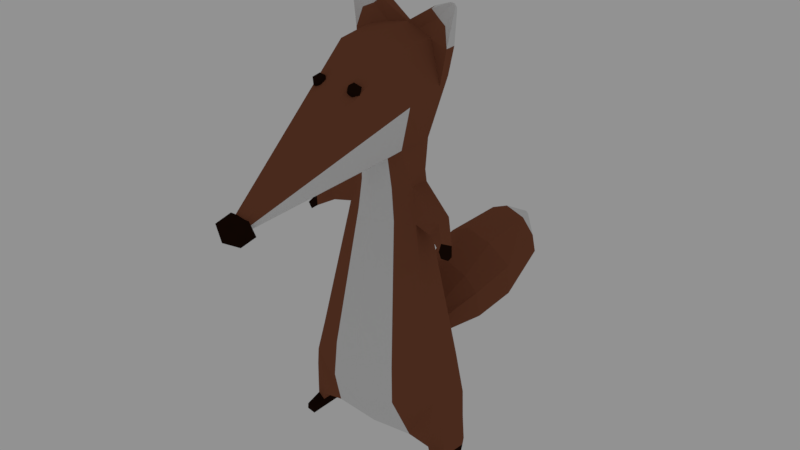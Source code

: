 # Source: fox.blend  (saved by Blender 2.79.0; exported with 4.5.12 LTS)
import bpy
from mathutils import Matrix  # noqa: F401  (used for matrix-valued properties, if any)

bpy.ops.wm.read_factory_settings(use_empty=True)
scene = bpy.context.scene
scene.name = 'Scene'

# ---- collections
col_collection_1 = bpy.data.collections.new('Collection 1'); scene.collection.children.link(col_collection_1)

# ---- materials (node trees are filled in below, after node groups)
mat_fourrure = bpy.data.materials.new('fourrure')
mat_fourrure.alpha_threshold = 0.0
mat_fourrure.diffuse_color = (0.233, 0.08135, 0.04265, 1.0)
mat_fourrure.roughness = 0.5
mat_fourrure_blanche = bpy.data.materials.new('fourrure-blanche')
mat_fourrure_blanche.alpha_threshold = 0.0
mat_fourrure_blanche.roughness = 0.5
mat_fourrure_sombre = bpy.data.materials.new('fourrure-sombre')
mat_fourrure_sombre.alpha_threshold = 0.0
mat_fourrure_sombre.diffuse_color = (0.0164, 0.006385, 0.003649, 1.0)
mat_fourrure_sombre.roughness = 0.5

# ---- material node trees
mat_fourrure.use_nodes = True; mat_fourrure.node_tree.nodes.clear()
_N = mat_fourrure.node_tree.nodes; _L = mat_fourrure.node_tree.links
n0 = _N.new('ShaderNodeOutputMaterial'); n0.name = 'Material Output'; n0.location = (300, 300)
n1 = _N.new('ShaderNodeBsdfDiffuse'); n1.name = 'Diffuse BSDF'; n1.location = (10, 300)
n1.inputs[0].default_value = (0.233, 0.08135, 0.04265, 1.0)
_L.new(n1.outputs[0], n0.inputs[0])
n0.is_active_output = True
mat_fourrure_blanche.use_nodes = True; mat_fourrure_blanche.node_tree.nodes.clear()
_N = mat_fourrure_blanche.node_tree.nodes; _L = mat_fourrure_blanche.node_tree.links
n0 = _N.new('ShaderNodeOutputMaterial'); n0.name = 'Material Output'; n0.location = (300, 300)
n1 = _N.new('ShaderNodeBsdfDiffuse'); n1.name = 'Diffuse BSDF'; n1.location = (10, 300)
_L.new(n1.outputs[0], n0.inputs[0])
n0.is_active_output = True
mat_fourrure_sombre.use_nodes = True; mat_fourrure_sombre.node_tree.nodes.clear()
_N = mat_fourrure_sombre.node_tree.nodes; _L = mat_fourrure_sombre.node_tree.links
n0 = _N.new('ShaderNodeOutputMaterial'); n0.name = 'Material Output'; n0.location = (300, 300)
n1 = _N.new('ShaderNodeBsdfDiffuse'); n1.name = 'Diffuse BSDF'; n1.location = (10, 300)
n1.inputs[0].default_value = (0.0164, 0.006385, 0.003649, 1.0)
_L.new(n1.outputs[0], n0.inputs[0])
n0.is_active_output = True

# ---- world
world_world = bpy.data.worlds.new('World'); scene.world = world_world
world_world.color = (0.2883, 0.2883, 0.2883)
world_world.use_sun_shadow = False
world_world.sun_shadow_jitter_overblur = 0.0
world_world.cycles.sampling_method = 'MANUAL'

# ---- meshes
me_fox = bpy.data.meshes.new('fox')
me_fox.from_pydata([(-0.0534, 0.03775, 0.1685), (-0.0484, 0.04139, 0.5809), (-0.0984, -0.04781, 0.1555), (-0.04644, -0.05432, 0.5937), (-0.1076, -0.003573, 0.1628), (-0.05061, 0.003949, 0.5985), (-0.007325, -0.2849, 0.428), (-0.03942, -0.03953, 0.4591), (-0.03182, 0.02422, 0.455), (-0.04496, -0.003573, 0.4579), (-0.007325, -0.2923, 0.4373), (-0.05765, 0.0197, 0.04375), (-0.09892, -0.05218, 0.02712), (-0.1007, -0.003573, 0.02462), (-0.06459, -0.05345, 0.528), (-0.05641, 0.03261, 0.544), (-0.06798, 0.0005447, 0.5408), (-0.00885, -0.2893, 0.4318), (-0.0482, -0.02823, 0.4071), (-0.03961, 0.008146, 0.4046), (-0.05234, -0.003573, 0.4077), (-0.05706, -0.03137, 0.3563), (-0.04022, 0.01721, 0.3604), (-0.05667, -0.003573, 0.3582), (-0.05357, 0.03161, 0.1058), (-0.1076, -0.05432, 0.1058), (-0.1209, -0.003573, 0.1058), (-0.1268, -0.005943, 0.02876), (-0.1209, -0.0435, 0.0273), (-0.1275, -0.01076, 0.07075), (-0.1191, -0.0448, 0.06958), (-0.1013, -0.003573, 0.01514), (-0.1021, -0.05218, 0.01588), (-0.1252, -0.006221, 0.01692), (-0.1209, -0.0435, 0.01536), (-0.1204, -0.0435, -1.927e-05), (-0.1223, -0.006221, -1.927e-05), (-0.1049, -0.05218, -1.927e-05), (-0.1046, -0.003573, -1.927e-05), (-0.02188, 0.05886, 0.1261), (-0.0237, 0.05288, 0.1468), (-0.04323, 0.1408, 0.1294), (-0.05015, 0.1213, 0.1805), (-0.05301, 0.2025, 0.1452), (-0.06451, 0.1811, 0.2057), (-0.04253, 0.2872, 0.1797), (-0.04569, 0.2731, 0.2151), (-0.005429, 0.3205, 0.2182), (-0.005411, 0.3186, 0.2228), (-0.1198, -0.06897, 0.008974), (-0.1051, -0.07158, 0.008974), (-0.1205, -0.06897, -1.927e-05), (-0.1048, -0.07158, -1.927e-05), (-0.02571, -0.05432, 0.6013), (-0.0267, 0.04217, 0.1715), (-0.0254, 0.01174, 0.6047), (-0.003662, -0.2923, 0.4384), (-0.02248, -0.04693, 0.4461), (-0.003662, -0.2849, 0.4273), (-0.05078, -0.07423, 0.151), (-0.02259, 0.04573, 0.5875), (-0.01665, 0.03207, 0.4546), (-0.02894, 0.04793, 0.5434), (-0.004425, -0.2893, 0.4318), (-0.01779, 0.02125, 0.4056), (-0.02573, -0.04296, 0.4029), (-0.01843, 0.0227, 0.3581), (-0.03086, -0.04492, 0.3582), (-0.02678, 0.04211, 0.1022), (-0.05382, -0.07731, 0.09622), (-0.02883, 0.02641, 0.05163), (-0.06568, -0.05325, 0.03358), (-0.06198, -0.003573, 0.02709), (-0.01185, 0.05039, 0.1523), (-0.01094, 0.05949, 0.1239), (-0.03169, 0.116, 0.206), (-0.02161, 0.1429, 0.1131), (-0.03429, 0.1731, 0.2373), (-0.02556, 0.213, 0.117), (-0.02854, 0.2693, 0.2416), (-0.02127, 0.2887, 0.1746), (-0.002631, 0.3181, 0.2259), (-0.002865, 0.3207, 0.2156), (-0.09475, -0.03141, 0.3709), (-0.09857, -0.015, 0.3748), (-0.08395, -0.03531, 0.3511), (-0.09334, -0.01176, 0.3502), (-0.109, -0.04435, 0.351), (-0.1194, -0.03529, 0.3478), (-0.1066, -0.04587, 0.3392), (-0.1141, -0.03553, 0.3353), (-0.04129, 0.01627, 0.6318), (-0.03768, 0.02862, 0.6325), (-0.05284, 0.01555, 0.6224), (-0.06728, 0.01044, 0.6157), (-0.05215, 0.02791, 0.6227), (-0.06696, 0.02725, 0.6157), (-0.07364, 0.02138, 0.5895), (-0.07404, 0.005221, 0.5891), (-0.0708, 0.01239, 0.6454), (-0.07152, 0.01516, 0.6456), (-0.07734, 0.01249, 0.646), (-0.08137, 0.01095, 0.6424), (-0.07685, 0.01587, 0.6448), (-0.081, 0.01521, 0.6405), (-0.08202, 0.01387, 0.6355), (-0.08212, 0.008105, 0.6353), (-0.1172, -0.05089, 0.3395), (-0.1261, -0.04369, 0.3373), (-0.1139, -0.05028, 0.3334), (-0.1208, -0.04393, 0.3299), (0.0534, 0.03775, 0.1685), (0.0484, 0.04139, 0.5809), (0.0984, -0.04781, 0.1555), (0.04644, -0.05432, 0.5937), (0.1076, -0.003573, 0.1628), (0.05061, 0.003949, 0.5985), (0.0, -0.2849, 0.4266), (0.007325, -0.2849, 0.428), (0.03942, -0.03953, 0.4591), (0.03182, 0.02422, 0.455), (0.04496, -0.003573, 0.4579), (0.007325, -0.2923, 0.4373), (0.0, -0.2923, 0.4396), (0.0, -0.09067, 0.1466), (0.0, -0.05432, 0.6041), (0.0, 0.04659, 0.1745), (0.0, 0.04359, 0.59), (0.0, 0.01962, 0.6076), (0.05765, 0.0197, 0.04375), (0.09892, -0.05218, 0.02712), (0.0, 0.03992, 0.4542), (0.0, -0.05432, 0.4363), (0.1007, -0.003573, 0.02462), (0.06459, -0.05345, 0.528), (0.05641, 0.03261, 0.544), (0.06798, 0.0005447, 0.5408), (0.0, -0.2893, 0.4318), (0.00885, -0.2893, 0.4318), (0.0, 0.05495, 0.5427), (0.0482, -0.02823, 0.4071), (0.03961, 0.008146, 0.4046), (0.05234, -0.003573, 0.4077), (0.0, -0.05769, 0.4029), (0.0, 0.0244, 0.4065), (0.05706, -0.03137, 0.3563), (0.04022, 0.01721, 0.3604), (0.05667, -0.003573, 0.3582), (0.0, -0.05848, 0.3582), (0.0, 0.02716, 0.3558), (0.05357, 0.03161, 0.1058), (0.1076, -0.05432, 0.1058), (0.1209, -0.003573, 0.1058), (0.0, -0.09067, 0.08661), (0.0, 0.05261, 0.09861), (0.0, -0.05432, 0.0275), (0.0, 0.03311, 0.05951), (0.0, -0.003573, 0.0225), (0.1268, -0.005943, 0.02876), (0.1209, -0.0435, 0.0273), (0.1275, -0.01076, 0.07075), (0.1191, -0.0448, 0.06958), (0.1013, -0.003573, 0.01514), (0.1021, -0.05218, 0.01588), (0.1252, -0.006221, 0.01692), (0.1209, -0.0435, 0.01536), (0.1204, -0.0435, -1.927e-05), (0.1223, -0.006221, -1.927e-05), (0.1049, -0.05218, -1.927e-05), (0.1046, -0.003573, -1.927e-05), (0.02188, 0.05886, 0.1261), (0.0237, 0.05288, 0.1468), (0.0, 0.0479, 0.1579), (0.0, 0.06012, 0.1218), (0.04323, 0.1408, 0.1294), (0.05015, 0.1213, 0.1805), (0.0, 0.1108, 0.2242), (0.0, 0.1449, 0.106), (0.05301, 0.2025, 0.1452), (0.06451, 0.1811, 0.2057), (0.0, 0.165, 0.2549), (0.0, 0.2161, 0.1089), (0.04253, 0.2872, 0.1797), (0.04569, 0.2731, 0.2151), (0.0, 0.2655, 0.2547), (0.0, 0.2902, 0.1694), (0.005429, 0.3205, 0.2182), (0.005411, 0.3186, 0.2228), (0.0, 0.3176, 0.2263), (0.0, 0.3209, 0.2149), (0.1198, -0.06897, 0.008974), (0.1051, -0.07158, 0.008974), (0.1205, -0.06897, -1.927e-05), (0.1048, -0.07158, -1.927e-05), (0.02571, -0.05432, 0.6013), (0.0267, 0.04217, 0.1715), (0.0254, 0.01174, 0.6047), (0.003662, -0.2923, 0.4384), (0.02248, -0.04693, 0.4461), (0.003662, -0.2849, 0.4273), (0.05078, -0.07423, 0.151), (0.02259, 0.04573, 0.5875), (0.01665, 0.03207, 0.4546), (0.02894, 0.04793, 0.5434), (0.004425, -0.2893, 0.4318), (0.01779, 0.02125, 0.4056), (0.02573, -0.04296, 0.4029), (0.01843, 0.0227, 0.3581), (0.03086, -0.04492, 0.3582), (0.02678, 0.04211, 0.1022), (0.05382, -0.07731, 0.09622), (0.02883, 0.02641, 0.05163), (0.06568, -0.05325, 0.03358), (0.06198, -0.003573, 0.02709), (0.01185, 0.05039, 0.1523), (0.01094, 0.05949, 0.1239), (0.03169, 0.116, 0.206), (0.02161, 0.1429, 0.1131), (0.03429, 0.1731, 0.2373), (0.02556, 0.213, 0.117), (0.02854, 0.2693, 0.2416), (0.02127, 0.2887, 0.1746), (0.002631, 0.3181, 0.2259), (0.002865, 0.3207, 0.2156), (0.09475, -0.03141, 0.3709), (0.09857, -0.015, 0.3748), (0.08395, -0.03531, 0.3511), (0.09334, -0.01176, 0.3502), (0.109, -0.04435, 0.351), (0.1194, -0.03529, 0.3478), (0.1066, -0.04587, 0.3392), (0.1141, -0.03553, 0.3353), (0.04129, 0.01627, 0.6318), (0.03768, 0.02862, 0.6325), (0.05284, 0.01555, 0.6224), (0.06728, 0.01044, 0.6157), (0.05215, 0.02791, 0.6227), (0.06696, 0.02725, 0.6157), (0.07364, 0.02138, 0.5895), (0.07404, 0.005221, 0.5891), (0.0708, 0.01239, 0.6454), (0.07152, 0.01516, 0.6456), (0.07734, 0.01249, 0.646), (0.08137, 0.01095, 0.6424), (0.07685, 0.01587, 0.6448), (0.081, 0.01521, 0.6405), (0.08202, 0.01387, 0.6355), (0.08212, 0.008105, 0.6353), (0.1172, -0.05089, 0.3395), (0.1261, -0.04369, 0.3373), (0.1139, -0.05028, 0.3334), (0.1208, -0.04393, 0.3299), (9.426e-08, -0.2708, 0.4393), (0.02037, -0.2768, 0.4248), (-0.007782, -0.2742, 0.4184), (-0.02518, -0.281, 0.4351), (-0.007782, -0.2878, 0.4518), (0.02037, -0.2852, 0.4455), (0.007782, -0.2907, 0.4117), (-0.02037, -0.2933, 0.4181), (-0.02037, -0.3018, 0.4387), (0.007782, -0.3044, 0.4451), (0.02518, -0.2975, 0.4284), (9.426e-08, -0.3113, 0.4242), (-0.02786, -0.1138, 0.5482), (-0.0205, -0.1192, 0.5538), (-0.03067, -0.1225, 0.5538), (-0.03696, -0.1138, 0.5538), (-0.03067, -0.1052, 0.5538), (-0.0205, -0.1085, 0.5538), (-0.02505, -0.1225, 0.5629), (-0.03522, -0.1192, 0.5629), (-0.03522, -0.1085, 0.5629), (-0.02505, -0.1052, 0.5629), (-0.01876, -0.1138, 0.5629), (-0.02786, -0.1138, 0.5686), (0.02786, -0.1138, 0.5482), (0.0205, -0.1192, 0.5538), (0.03067, -0.1225, 0.5538), (0.03696, -0.1138, 0.5538), (0.03067, -0.1052, 0.5538), (0.0205, -0.1085, 0.5538), (0.02505, -0.1225, 0.5629), (0.03522, -0.1192, 0.5629), (0.03522, -0.1085, 0.5629), (0.02505, -0.1052, 0.5629), (0.01876, -0.1138, 0.5629), (0.02786, -0.1138, 0.5686)], [], [(7, 17, 14), (9, 19, 20), (2, 26, 25), (59, 25, 69), (139, 61, 62), (3, 16, 14), (61, 144, 64), (18, 9, 20), (144, 66, 64), (57, 18, 65), (66, 126, 54), (24, 4, 0), (16, 97, 15), (63, 10, 17), (23, 0, 4), (60, 139, 62), (132, 58, 57), (125, 55, 53), (3, 56, 53), (14, 9, 7), (14, 10, 3), (25, 71, 69), (18, 67, 65), (23, 84, 20), (15, 9, 16), (21, 4, 2), (63, 6, 58), (59, 21, 2), (11, 26, 24), (19, 23, 20), (68, 156, 70), (12, 30, 28), (12, 72, 71), (72, 11, 70), (68, 39, 74), (29, 28, 30), (28, 33, 34), (26, 30, 25), (13, 29, 26), (32, 49, 50), (13, 32, 31), (31, 37, 38), (13, 33, 27), (31, 36, 33), (34, 36, 35), (38, 35, 36), (28, 32, 12), (39, 76, 74), (24, 40, 39), (126, 73, 54), (176, 77, 75), (172, 75, 73), (39, 42, 41), (77, 184, 79), (42, 43, 41), (76, 43, 78), (80, 47, 82), (43, 46, 45), (43, 80, 78), (188, 82, 81), (79, 188, 81), (46, 47, 45), (49, 52, 50), (37, 50, 52), (35, 49, 34), (37, 51, 35), (79, 48, 46), (48, 82, 47), (78, 185, 181), (185, 82, 189), (177, 78, 181), (44, 79, 46), (73, 42, 40), (75, 44, 42), (54, 40, 0), (173, 76, 177), (154, 74, 173), (157, 70, 156), (155, 72, 157), (24, 70, 11), (148, 59, 124), (137, 58, 117), (65, 148, 143), (69, 155, 153), (53, 123, 125), (53, 5, 3), (57, 6, 7), (1, 62, 15), (137, 56, 63), (22, 54, 0), (132, 65, 143), (64, 22, 19), (8, 64, 19), (62, 8, 15), (124, 69, 153), (86, 88, 84), (21, 83, 85), (18, 84, 83), (21, 86, 23), (90, 108, 88), (83, 88, 87), (85, 90, 86), (85, 87, 89), (1, 95, 60), (5, 98, 16), (95, 100, 92), (94, 106, 98), (93, 99, 101), (128, 92, 91), (5, 93, 94), (1, 97, 96), (60, 92, 127), (55, 91, 93), (101, 100, 103), (103, 102, 101), (105, 102, 104), (91, 100, 99), (96, 103, 95), (98, 105, 97), (96, 105, 104), (94, 101, 102), (107, 110, 109), (88, 107, 87), (90, 109, 110), (89, 107, 109), (138, 119, 134), (121, 141, 120), (113, 152, 115), (200, 151, 113), (202, 139, 203), (136, 114, 134), (144, 202, 205), (140, 121, 119), (207, 144, 205), (140, 198, 206), (126, 207, 195), (115, 150, 111), (238, 136, 135), (204, 122, 197), (147, 111, 146), (139, 201, 203), (199, 132, 198), (196, 125, 194), (197, 114, 194), (121, 134, 119), (122, 134, 114), (212, 151, 210), (208, 140, 206), (225, 147, 142), (121, 135, 136), (115, 145, 113), (204, 118, 138), (200, 145, 208), (152, 129, 150), (141, 147, 146), (209, 156, 154), (130, 161, 151), (213, 130, 212), (213, 129, 133), (209, 170, 150), (159, 160, 161), (159, 164, 158), (161, 152, 151), (160, 133, 152), (163, 190, 165), (133, 163, 130), (162, 168, 163), (164, 133, 158), (167, 162, 164), (165, 167, 164), (169, 166, 168), (163, 159, 130), (217, 170, 215), (150, 171, 111), (214, 126, 195), (218, 176, 216), (216, 172, 214), (170, 175, 171), (218, 184, 180), (178, 175, 174), (217, 178, 174), (221, 186, 182), (178, 183, 179), (221, 178, 219), (223, 188, 222), (220, 188, 184), (186, 183, 182), (193, 190, 191), (168, 191, 163), (190, 166, 165), (192, 168, 166), (187, 220, 183), (187, 223, 222), (185, 219, 181), (185, 223, 221), (177, 219, 217), (179, 220, 218), (175, 214, 171), (179, 216, 175), (171, 195, 111), (173, 217, 215), (154, 215, 209), (157, 211, 213), (155, 213, 212), (150, 211, 209), (200, 148, 124), (137, 199, 204), (148, 206, 143), (155, 210, 153), (123, 194, 125), (116, 194, 114), (118, 198, 119), (203, 112, 135), (137, 197, 123), (195, 146, 111), (206, 132, 143), (146, 205, 141), (205, 120, 141), (120, 203, 135), (124, 210, 200), (229, 227, 225), (145, 224, 140), (140, 225, 142), (227, 145, 147), (249, 231, 229), (224, 229, 225), (231, 226, 227), (226, 228, 224), (236, 112, 201), (239, 116, 136), (241, 236, 233), (247, 235, 239), (234, 240, 232), (128, 233, 127), (116, 234, 196), (112, 238, 135), (233, 201, 127), (196, 232, 128), (242, 241, 240), (243, 244, 242), (246, 243, 247), (232, 241, 233), (244, 237, 236), (246, 239, 238), (237, 246, 238), (235, 242, 234), (251, 248, 250), (248, 229, 228), (231, 250, 230), (230, 248, 228), (7, 6, 17), (9, 8, 19), (2, 4, 26), (59, 2, 25), (139, 131, 61), (3, 5, 16), (61, 131, 144), (18, 7, 9), (144, 149, 66), (57, 7, 18), (66, 149, 126), (24, 26, 4), (16, 98, 97), (63, 56, 10), (23, 22, 0), (60, 127, 139), (132, 117, 58), (125, 128, 55), (3, 10, 56), (14, 16, 9), (14, 17, 10), (25, 12, 71), (18, 21, 67), (23, 86, 84), (15, 8, 9), (21, 23, 4), (63, 17, 6), (59, 67, 21), (11, 13, 26), (19, 22, 23), (68, 154, 156), (12, 25, 30), (12, 13, 72), (72, 13, 11), (68, 24, 39), (29, 27, 28), (28, 27, 33), (26, 29, 30), (13, 27, 29), (32, 34, 49), (13, 12, 32), (31, 32, 37), (13, 31, 33), (31, 38, 36), (34, 33, 36), (38, 37, 35), (28, 34, 32), (39, 41, 76), (24, 0, 40), (126, 172, 73), (176, 180, 77), (172, 176, 75), (39, 40, 42), (77, 180, 184), (42, 44, 43), (76, 41, 43), (80, 45, 47), (43, 44, 46), (43, 45, 80), (188, 189, 82), (79, 184, 188), (46, 48, 47), (49, 51, 52), (37, 32, 50), (35, 51, 49), (37, 52, 51), (79, 81, 48), (48, 81, 82), (78, 80, 185), (185, 80, 82), (177, 76, 78), (44, 77, 79), (73, 75, 42), (75, 77, 44), (54, 73, 40), (173, 74, 76), (154, 68, 74), (157, 72, 70), (155, 71, 72), (24, 68, 70), (148, 67, 59), (137, 63, 58), (65, 67, 148), (69, 71, 155), (53, 56, 123), (53, 55, 5), (57, 58, 6), (1, 60, 62), (137, 123, 56), (22, 66, 54), (132, 57, 65), (64, 66, 22), (8, 61, 64), (62, 61, 8), (124, 59, 69), (86, 90, 88), (21, 18, 83), (18, 20, 84), (21, 85, 86), (90, 110, 108), (83, 84, 88), (85, 89, 90), (85, 83, 87), (1, 96, 95), (5, 94, 98), (95, 103, 100), (94, 102, 106), (93, 91, 99), (128, 127, 92), (5, 55, 93), (1, 15, 97), (60, 95, 92), (55, 128, 91), (101, 99, 100), (103, 104, 102), (105, 106, 102), (91, 92, 100), (96, 104, 103), (98, 106, 105), (96, 97, 105), (94, 93, 101), (107, 108, 110), (88, 108, 107), (90, 89, 109), (89, 87, 107), (138, 118, 119), (121, 142, 141), (113, 151, 152), (200, 210, 151), (202, 131, 139), (136, 116, 114), (144, 131, 202), (140, 142, 121), (207, 149, 144), (140, 119, 198), (126, 149, 207), (115, 152, 150), (238, 239, 136), (204, 138, 122), (147, 115, 111), (139, 127, 201), (199, 117, 132), (196, 128, 125), (197, 122, 114), (121, 136, 134), (122, 138, 134), (212, 130, 151), (208, 145, 140), (225, 227, 147), (121, 120, 135), (115, 147, 145), (204, 199, 118), (200, 113, 145), (152, 133, 129), (141, 142, 147), (209, 211, 156), (130, 159, 161), (213, 133, 130), (213, 211, 129), (209, 215, 170), (159, 158, 160), (159, 165, 164), (161, 160, 152), (160, 158, 133), (163, 191, 190), (133, 162, 163), (162, 169, 168), (164, 162, 133), (167, 169, 162), (165, 166, 167), (169, 167, 166), (163, 165, 159), (217, 174, 170), (150, 170, 171), (214, 172, 126), (218, 180, 176), (216, 176, 172), (170, 174, 175), (218, 220, 184), (178, 179, 175), (217, 219, 178), (221, 223, 186), (178, 182, 183), (221, 182, 178), (223, 189, 188), (220, 222, 188), (186, 187, 183), (193, 192, 190), (168, 193, 191), (190, 192, 166), (192, 193, 168), (187, 222, 220), (187, 186, 223), (185, 221, 219), (185, 189, 223), (177, 181, 219), (179, 183, 220), (175, 216, 214), (179, 218, 216), (171, 214, 195), (173, 177, 217), (154, 173, 215), (157, 156, 211), (155, 157, 213), (150, 129, 211), (200, 208, 148), (137, 117, 199), (148, 208, 206), (155, 212, 210), (123, 197, 194), (116, 196, 194), (118, 199, 198), (203, 201, 112), (137, 204, 197), (195, 207, 146), (206, 198, 132), (146, 207, 205), (205, 202, 120), (120, 202, 203), (124, 153, 210), (229, 231, 227), (145, 226, 224), (140, 224, 225), (227, 226, 145), (249, 251, 231), (224, 228, 229), (231, 230, 226), (226, 230, 228), (236, 237, 112), (239, 235, 116), (241, 244, 236), (247, 243, 235), (234, 242, 240), (128, 232, 233), (116, 235, 234), (112, 237, 238), (233, 236, 201), (196, 234, 232), (242, 244, 241), (243, 245, 244), (246, 245, 243), (232, 240, 241), (244, 245, 237), (246, 247, 239), (237, 245, 246), (235, 243, 242), (251, 249, 248), (248, 249, 229), (231, 251, 250), (230, 250, 248), (252, 253, 254), (253, 252, 257), (252, 254, 255), (252, 255, 256), (252, 256, 257), (253, 257, 262), (254, 253, 258), (255, 254, 259), (256, 255, 260), (257, 256, 261), (253, 262, 258), (254, 258, 259), (255, 259, 260), (256, 260, 261), (257, 261, 262), (258, 262, 263), (259, 258, 263), (260, 259, 263), (261, 260, 263), (262, 261, 263), (264, 265, 266), (265, 264, 269), (264, 266, 267), (264, 267, 268), (264, 268, 269), (265, 269, 274), (266, 265, 270), (267, 266, 271), (268, 267, 272), (269, 268, 273), (265, 274, 270), (266, 270, 271), (267, 271, 272), (268, 272, 273), (269, 273, 274), (270, 274, 275), (271, 270, 275), (272, 271, 275), (273, 272, 275), (274, 273, 275), (276, 278, 277), (277, 281, 276), (276, 279, 278), (276, 280, 279), (276, 281, 280), (277, 286, 281), (278, 282, 277), (279, 283, 278), (280, 284, 279), (281, 285, 280), (277, 282, 286), (278, 283, 282), (279, 284, 283), (280, 285, 284), (281, 286, 285), (282, 287, 286), (283, 287, 282), (284, 287, 283), (285, 287, 284), (286, 287, 285)])
me_fox.polygons.foreach_set('use_smooth', [0, 0, 0, 0, 0, 0, 0, 0, 0, 0, 0, 0, 0, 0, 0, 0, 0, 0, 0, 0, 0, 0, 0, 0, 0, 0, 0, 0, 0, 0, 0, 0, 0, 0, 0, 0, 0, 0, 0, 0, 0, 0, 0, 0, 0, 0, 0, 0, 0, 0, 0, 0, 0, 0, 0, 0, 0, 0, 0, 0, 0, 0, 0, 0, 0, 0, 0, 0, 0, 0, 0, 0, 0, 0, 0, 0, 0, 0, 0, 0, 0, 0, 0, 0, 0, 0, 0, 0, 0, 0, 0, 0, 0, 0, 0, 0, 0, 0, 0, 0, 0, 0, 0, 0, 0, 0, 0, 0, 0, 0, 0, 0, 0, 0, 0, 0, 0, 0, 0, 0, 0, 0, 0, 0, 0, 0, 0, 0, 0, 0, 0, 0, 0, 0, 0, 0, 0, 0, 0, 0, 0, 0, 0, 0, 0, 0, 0, 0, 0, 0, 0, 0, 0, 0, 0, 0, 0, 0, 0, 0, 0, 0, 0, 0, 0, 0, 0, 0, 0, 0, 0, 0, 0, 0, 0, 0, 0, 0, 0, 0, 0, 0, 0, 0, 0, 0, 0, 0, 0, 0, 0, 0, 0, 0, 0, 0, 0, 0, 0, 0, 0, 0, 0, 0, 0, 0, 0, 0, 0, 0, 0, 0, 0, 0, 0, 0, 0, 0, 0, 0, 0, 0, 0, 0, 0, 0, 0, 0, 0, 0, 0, 0, 0, 0, 0, 0, 0, 0, 0, 0, 0, 0, 0, 0, 0, 0, 0, 0, 0, 0, 0, 0, 0, 0, 0, 0, 0, 0, 0, 0, 0, 0, 0, 0, 0, 0, 0, 0, 0, 0, 0, 0, 0, 0, 0, 0, 0, 0, 0, 0, 0, 0, 0, 0, 0, 0, 0, 0, 0, 0, 0, 0, 0, 0, 0, 0, 0, 0, 0, 0, 0, 0, 0, 0, 0, 0, 0, 0, 0, 0, 0, 0, 0, 0, 0, 0, 0, 0, 0, 0, 0, 0, 0, 0, 0, 0, 0, 0, 0, 0, 0, 0, 0, 0, 0, 0, 0, 0, 0, 0, 0, 0, 0, 0, 0, 0, 0, 0, 0, 0, 0, 0, 0, 0, 0, 0, 0, 0, 0, 0, 0, 0, 0, 0, 0, 0, 0, 0, 0, 0, 0, 0, 0, 0, 0, 0, 0, 0, 0, 0, 0, 0, 0, 0, 0, 0, 0, 0, 0, 0, 0, 0, 0, 0, 0, 0, 0, 0, 0, 0, 0, 0, 0, 0, 0, 0, 0, 0, 0, 0, 0, 0, 0, 0, 0, 0, 0, 0, 0, 0, 0, 0, 0, 0, 0, 0, 0, 0, 0, 0, 0, 0, 0, 0, 0, 0, 0, 0, 0, 0, 0, 0, 0, 0, 0, 0, 0, 0, 0, 0, 0, 0, 0, 0, 0, 0, 0, 0, 0, 0, 0, 0, 0, 0, 0, 0, 0, 0, 0, 0, 0, 0, 0, 0, 0, 0, 0, 0, 0, 0, 0, 0, 0, 0, 0, 0, 0, 0, 0, 0, 0, 0, 0, 0, 0, 0, 0, 0, 0, 0, 1, 1, 1, 1, 1, 1, 1, 1, 1, 1, 1, 1, 1, 1, 1, 1, 1, 1, 1, 1, 1, 1, 1, 1, 1, 1, 1, 1, 1, 1, 1, 1, 1, 1, 1, 1, 1, 1, 1, 1, 1, 1, 1, 1, 1, 1, 1, 1, 1, 1, 1, 1, 1, 1, 1, 1, 1, 1, 1, 1])
me_fox.polygons.foreach_set('material_index', [1, 0, 0, 0, 0, 0, 0, 0, 0, 0, 0, 0, 0, 0, 0, 0, 1, 0, 0, 0, 0, 0, 0, 0, 0, 0, 0, 0, 0, 0, 0, 0, 0, 0, 0, 0, 0, 0, 0, 2, 0, 2, 0, 2, 2, 2, 0, 0, 0, 0, 0, 0, 0, 0, 0, 0, 1, 0, 0, 1, 1, 1, 2, 2, 2, 2, 1, 1, 0, 1, 0, 0, 0, 0, 0, 0, 0, 1, 1, 0, 1, 0, 1, 1, 0, 0, 1, 0, 0, 0, 1, 0, 0, 0, 1, 0, 0, 0, 0, 2, 0, 0, 0, 0, 0, 1, 1, 1, 0, 0, 0, 0, 0, 1, 1, 1, 1, 1, 1, 1, 1, 2, 2, 2, 2, 1, 0, 0, 0, 0, 0, 0, 0, 0, 0, 0, 0, 0, 0, 0, 0, 1, 0, 0, 0, 0, 0, 0, 0, 0, 0, 0, 0, 0, 0, 0, 0, 0, 0, 0, 0, 0, 0, 0, 2, 0, 2, 0, 2, 2, 2, 0, 0, 0, 0, 0, 0, 0, 0, 0, 0, 1, 0, 0, 1, 1, 1, 2, 2, 2, 2, 1, 1, 0, 1, 0, 0, 0, 0, 0, 0, 0, 1, 1, 0, 1, 0, 1, 1, 0, 0, 1, 0, 0, 0, 1, 0, 0, 0, 1, 0, 0, 0, 0, 2, 0, 0, 0, 0, 0, 1, 1, 1, 0, 0, 0, 0, 0, 1, 1, 1, 1, 1, 1, 1, 1, 2, 2, 2, 2, 1, 0, 0, 0, 0, 0, 0, 0, 0, 0, 0, 0, 0, 0, 0, 0, 1, 0, 0, 0, 0, 0, 0, 0, 0, 0, 0, 0, 0, 0, 0, 0, 0, 0, 0, 0, 0, 0, 0, 2, 0, 2, 0, 2, 2, 2, 0, 0, 0, 0, 0, 0, 0, 0, 0, 0, 1, 0, 0, 1, 1, 1, 2, 2, 2, 2, 1, 1, 0, 1, 0, 0, 0, 0, 0, 0, 0, 1, 1, 0, 1, 0, 1, 1, 0, 0, 1, 0, 0, 0, 1, 0, 0, 0, 1, 0, 0, 0, 0, 2, 0, 0, 0, 0, 0, 1, 1, 1, 0, 0, 0, 0, 0, 1, 1, 1, 1, 1, 1, 1, 1, 2, 2, 2, 2, 1, 0, 0, 0, 0, 0, 0, 0, 0, 0, 0, 0, 0, 0, 0, 0, 1, 0, 0, 0, 0, 0, 0, 0, 0, 0, 0, 0, 0, 0, 0, 0, 0, 0, 0, 0, 0, 0, 0, 2, 0, 2, 0, 2, 2, 2, 0, 0, 0, 0, 0, 0, 0, 0, 0, 0, 1, 0, 0, 1, 1, 1, 2, 2, 2, 2, 1, 1, 0, 1, 0, 0, 0, 0, 0, 0, 0, 1, 1, 0, 1, 0, 1, 1, 0, 0, 1, 0, 0, 0, 1, 0, 0, 0, 1, 0, 0, 0, 0, 2, 0, 0, 0, 0, 0, 1, 1, 1, 0, 0, 0, 0, 0, 1, 1, 1, 1, 1, 1, 1, 1, 2, 2, 2, 2, 2, 2, 2, 2, 2, 2, 2, 2, 2, 2, 2, 2, 2, 2, 2, 2, 2, 2, 2, 2, 2, 2, 2, 2, 2, 2, 2, 2, 2, 2, 2, 2, 2, 2, 2, 2, 2, 2, 2, 2, 2, 2, 2, 2, 2, 2, 2, 2, 2, 2, 2, 2, 2, 2, 2, 2, 2, 2, 2, 2])
me_fox.materials.append(mat_fourrure)
me_fox.materials.append(mat_fourrure_blanche)
me_fox.materials.append(mat_fourrure_sombre)
me_fox.use_remesh_preserve_volume = False
me_fox.use_remesh_preserve_attributes = False
me_fox.use_mirror_vertex_groups = False
me_fox.update()

# ---- objects
ob_fox = bpy.data.objects.new('fox', me_fox)

# ---- transforms, parenting, visibility, modifiers, constraints
ob_fox.location = (0.0, 0.0, 0.0)
ob_fox.lineart.crease_threshold = 0.0

# ---- collection membership
col_collection_1.objects.link(ob_fox)

# ---- scene / render settings (as saved in the file)
scene.frame_start = 1; scene.frame_end = 250; scene.frame_set(1)
scene.render.engine = 'CYCLES'
scene.render.resolution_percentage = 50
scene.render.dither_intensity = 0.0
scene.cycles.use_denoising = False
scene.cycles.samples = 128
scene.cycles.sampling_pattern = 'TABULATED_SOBOL'
scene.cycles.use_adaptive_sampling = False
scene.cycles.use_light_tree = False
scene.cycles.blur_glossy = 0.0
scene.cycles.sample_clamp_indirect = 0.0
scene.view_settings.view_transform = 'Standard'
bpy.context.view_layer.update()

# ---- added for rendering (the .blend has no active camera): camera
cam_auto = bpy.data.cameras.new('AutoCamera')
cam_auto.lens = 50.0
cam_auto.sensor_width = 36.0
cam_auto.clip_end = 1000.0
ob_auto_camera = bpy.data.objects.new('AutoCamera', cam_auto)
scene.collection.objects.link(ob_auto_camera)
ob_auto_camera.location = (0.86893, -1.03793, 1.01813)
ob_auto_camera.rotation_euler = (1.09748, -7.21219e-08, 0.694738)
scene.camera = ob_auto_camera
bpy.context.view_layer.update()
